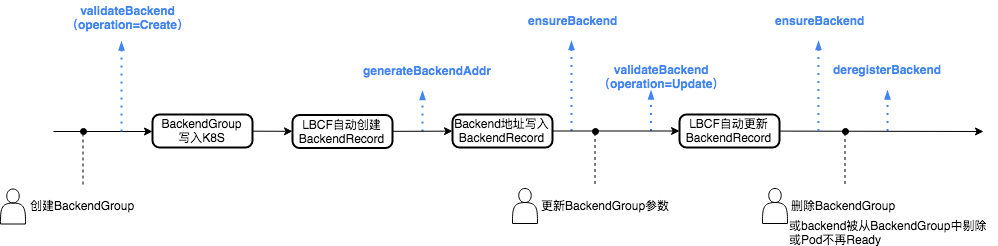

The diagram above was exported from draw.io. Its source (the exported page's mxGraphModel, read from the mxfile embedded in the PNG):
<mxGraphModel dx="918" dy="575" grid="1" gridSize="10" guides="1" tooltips="1" connect="1" arrows="1" fold="1" page="1" pageScale="1" pageWidth="1100" pageHeight="850" background="#ffffff" math="0" shadow="0">
  <root>
    <mxCell id="0" />
    <mxCell id="1" parent="0" />
    <mxCell id="UxFxCqOc7hA1ZpfjZIJS-30" value="" style="endArrow=oval;dashed=1;html=1;endFill=1;" edge="1" parent="1">
      <mxGeometry width="50" height="50" relative="1" as="geometry">
        <mxPoint x="200.5" y="303" as="sourcePoint" />
        <mxPoint x="200.5" y="250" as="targetPoint" />
      </mxGeometry>
    </mxCell>
    <mxCell id="UxFxCqOc7hA1ZpfjZIJS-31" value="创建BackendGroup" style="text;html=1;resizable=0;points=[];autosize=1;align=left;verticalAlign=top;spacingTop=-4;" vertex="1" parent="1">
      <mxGeometry x="146" y="315" width="120" height="20" as="geometry" />
    </mxCell>
    <mxCell id="UxFxCqOc7hA1ZpfjZIJS-32" value="" style="shape=actor;whiteSpace=wrap;html=1;" vertex="1" parent="1">
      <mxGeometry x="118" y="307.5" width="25" height="35" as="geometry" />
    </mxCell>
    <mxCell id="UxFxCqOc7hA1ZpfjZIJS-35" value="BackendGroup&lt;br&gt;写入K8S&lt;br&gt;" style="rounded=1;whiteSpace=wrap;html=1;absoluteArcSize=1;arcSize=14;strokeWidth=2;fontColor=#000000;align=center;" vertex="1" parent="1">
      <mxGeometry x="270" y="233" width="100" height="33" as="geometry" />
    </mxCell>
    <mxCell id="UxFxCqOc7hA1ZpfjZIJS-36" value="" style="endArrow=classic;html=1;entryX=0;entryY=0.5;entryDx=0;entryDy=0;" edge="1" parent="1" target="UxFxCqOc7hA1ZpfjZIJS-35">
      <mxGeometry width="50" height="50" relative="1" as="geometry">
        <mxPoint x="171" y="250" as="sourcePoint" />
        <mxPoint x="761" y="250" as="targetPoint" />
      </mxGeometry>
    </mxCell>
    <mxCell id="UxFxCqOc7hA1ZpfjZIJS-49" value="" style="endArrow=classic;html=1;" edge="1" parent="1" source="UxFxCqOc7hA1ZpfjZIJS-100">
      <mxGeometry width="50" height="50" relative="1" as="geometry">
        <mxPoint x="370" y="249.54166666666663" as="sourcePoint" />
        <mxPoint x="1101" y="250" as="targetPoint" />
      </mxGeometry>
    </mxCell>
    <mxCell id="UxFxCqOc7hA1ZpfjZIJS-61" value="" style="group" vertex="1" connectable="0" parent="1">
      <mxGeometry x="480" y="179.5" width="130" height="70.5" as="geometry" />
    </mxCell>
    <mxCell id="UxFxCqOc7hA1ZpfjZIJS-37" value="" style="edgeStyle=orthogonalEdgeStyle;fontSize=12;html=1;endArrow=blockThin;endFill=1;rounded=0;strokeWidth=2;endSize=4;startSize=4;dashed=1;dashPattern=1 3;strokeColor=#4284F3;startArrow=none;startFill=0;" edge="1" parent="UxFxCqOc7hA1ZpfjZIJS-61">
      <mxGeometry width="100" relative="1" as="geometry">
        <mxPoint x="60" y="70.5" as="sourcePoint" />
        <mxPoint x="60" y="30" as="targetPoint" />
      </mxGeometry>
    </mxCell>
    <mxCell id="UxFxCqOc7hA1ZpfjZIJS-38" value="generateBackendAddr" style="text;html=1;resizable=0;points=[];autosize=1;align=center;verticalAlign=top;spacingTop=-4;fontColor=#4284F3;fontStyle=1" vertex="1" parent="UxFxCqOc7hA1ZpfjZIJS-61">
      <mxGeometry width="130" height="20" as="geometry" />
    </mxCell>
    <mxCell id="UxFxCqOc7hA1ZpfjZIJS-62" value="" style="group" vertex="1" connectable="0" parent="1">
      <mxGeometry x="180" y="120" width="130" height="130" as="geometry" />
    </mxCell>
    <mxCell id="UxFxCqOc7hA1ZpfjZIJS-33" value="validateBackend&lt;br&gt;（operation=Create）&lt;br&gt;" style="text;html=1;resizable=0;points=[];autosize=1;align=center;verticalAlign=top;spacingTop=-4;fontColor=#4284F3;fontStyle=1;strokeColor=none;strokeWidth=1;perimeterSpacing=0;" vertex="1" parent="UxFxCqOc7hA1ZpfjZIJS-62">
      <mxGeometry width="130" height="30" as="geometry" />
    </mxCell>
    <mxCell id="UxFxCqOc7hA1ZpfjZIJS-34" value="" style="edgeStyle=orthogonalEdgeStyle;fontSize=12;html=1;endArrow=blockThin;endFill=1;rounded=0;strokeWidth=2;endSize=4;startSize=4;dashed=1;dashPattern=1 3;strokeColor=#4284F3;startArrow=none;startFill=0;" edge="1" parent="UxFxCqOc7hA1ZpfjZIJS-62">
      <mxGeometry width="100" relative="1" as="geometry">
        <mxPoint x="59" y="130" as="sourcePoint" />
        <mxPoint x="59" y="40" as="targetPoint" />
      </mxGeometry>
    </mxCell>
    <mxCell id="UxFxCqOc7hA1ZpfjZIJS-63" value="LBCF自动创建BackendRecord&lt;br&gt;" style="rounded=1;whiteSpace=wrap;html=1;absoluteArcSize=1;arcSize=14;strokeWidth=2;fontColor=#000000;align=center;" vertex="1" parent="1">
      <mxGeometry x="410" y="233.5" width="100" height="33" as="geometry" />
    </mxCell>
    <mxCell id="UxFxCqOc7hA1ZpfjZIJS-64" value="" style="endArrow=classic;html=1;" edge="1" parent="1" source="UxFxCqOc7hA1ZpfjZIJS-35" target="UxFxCqOc7hA1ZpfjZIJS-63">
      <mxGeometry width="50" height="50" relative="1" as="geometry">
        <mxPoint x="370" y="249.5320102432778" as="sourcePoint" />
        <mxPoint x="1101" y="250" as="targetPoint" />
      </mxGeometry>
    </mxCell>
    <mxCell id="UxFxCqOc7hA1ZpfjZIJS-65" value="Backend地址写入BackendRecord&lt;br&gt;" style="rounded=1;whiteSpace=wrap;html=1;absoluteArcSize=1;arcSize=14;strokeWidth=2;fontColor=#000000;align=center;" vertex="1" parent="1">
      <mxGeometry x="570" y="233" width="100" height="33" as="geometry" />
    </mxCell>
    <mxCell id="UxFxCqOc7hA1ZpfjZIJS-66" value="" style="endArrow=classic;html=1;" edge="1" parent="1" source="UxFxCqOc7hA1ZpfjZIJS-63" target="UxFxCqOc7hA1ZpfjZIJS-65">
      <mxGeometry width="50" height="50" relative="1" as="geometry">
        <mxPoint x="510" y="250" as="sourcePoint" />
        <mxPoint x="1101" y="250" as="targetPoint" />
      </mxGeometry>
    </mxCell>
    <mxCell id="UxFxCqOc7hA1ZpfjZIJS-67" value="" style="group" vertex="1" connectable="0" parent="1">
      <mxGeometry x="630" y="119.5" width="130" height="130" as="geometry" />
    </mxCell>
    <mxCell id="UxFxCqOc7hA1ZpfjZIJS-68" value="ensureBackend&lt;br&gt;" style="text;html=1;resizable=0;points=[];autosize=1;align=center;verticalAlign=top;spacingTop=-4;fontColor=#4284F3;fontStyle=1;strokeColor=none;strokeWidth=1;perimeterSpacing=0;" vertex="1" parent="UxFxCqOc7hA1ZpfjZIJS-67">
      <mxGeometry x="10" y="10" width="100" height="20" as="geometry" />
    </mxCell>
    <mxCell id="UxFxCqOc7hA1ZpfjZIJS-69" value="" style="edgeStyle=orthogonalEdgeStyle;fontSize=12;html=1;endArrow=blockThin;endFill=1;rounded=0;strokeWidth=2;endSize=4;startSize=4;dashed=1;dashPattern=1 3;strokeColor=#4284F3;startArrow=none;startFill=0;" edge="1" parent="UxFxCqOc7hA1ZpfjZIJS-67">
      <mxGeometry width="100" relative="1" as="geometry">
        <mxPoint x="59" y="130" as="sourcePoint" />
        <mxPoint x="59" y="40" as="targetPoint" />
      </mxGeometry>
    </mxCell>
    <mxCell id="UxFxCqOc7hA1ZpfjZIJS-75" value="" style="endArrow=oval;dashed=1;html=1;endFill=1;" edge="1" parent="1">
      <mxGeometry width="50" height="50" relative="1" as="geometry">
        <mxPoint x="712.5" y="302.5" as="sourcePoint" />
        <mxPoint x="712.5" y="249.5" as="targetPoint" />
      </mxGeometry>
    </mxCell>
    <mxCell id="UxFxCqOc7hA1ZpfjZIJS-76" value="更新BackendGroup参数" style="text;html=1;resizable=0;points=[];autosize=1;align=left;verticalAlign=top;spacingTop=-4;" vertex="1" parent="1">
      <mxGeometry x="657" y="314.5" width="140" height="20" as="geometry" />
    </mxCell>
    <mxCell id="UxFxCqOc7hA1ZpfjZIJS-77" value="" style="shape=actor;whiteSpace=wrap;html=1;" vertex="1" parent="1">
      <mxGeometry x="630" y="307" width="25" height="35" as="geometry" />
    </mxCell>
    <mxCell id="UxFxCqOc7hA1ZpfjZIJS-93" value="或backend被从BackendGroup中剔除&lt;br&gt;或Pod不再Ready&lt;br&gt;" style="text;html=1;resizable=0;points=[];autosize=1;align=left;verticalAlign=top;spacingTop=-4;" vertex="1" parent="1">
      <mxGeometry x="905" y="334.5" width="210" height="30" as="geometry" />
    </mxCell>
    <mxCell id="UxFxCqOc7hA1ZpfjZIJS-97" value="" style="group" vertex="1" connectable="0" parent="1">
      <mxGeometry x="708.5" y="179" width="140" height="70.5" as="geometry" />
    </mxCell>
    <mxCell id="UxFxCqOc7hA1ZpfjZIJS-98" value="" style="edgeStyle=orthogonalEdgeStyle;fontSize=12;html=1;endArrow=blockThin;endFill=1;rounded=0;strokeWidth=2;endSize=4;startSize=4;dashed=1;dashPattern=1 3;strokeColor=#4284F3;startArrow=none;startFill=0;" edge="1" parent="UxFxCqOc7hA1ZpfjZIJS-97">
      <mxGeometry width="100" relative="1" as="geometry">
        <mxPoint x="60" y="70.5" as="sourcePoint" />
        <mxPoint x="60" y="30" as="targetPoint" />
      </mxGeometry>
    </mxCell>
    <mxCell id="UxFxCqOc7hA1ZpfjZIJS-99" value="validateBackend&lt;br&gt;（operation=Update）&lt;br&gt;" style="text;html=1;resizable=0;points=[];autosize=1;align=center;verticalAlign=top;spacingTop=-4;fontColor=#4284F3;fontStyle=1" vertex="1" parent="UxFxCqOc7hA1ZpfjZIJS-97">
      <mxGeometry width="140" height="30" as="geometry" />
    </mxCell>
    <mxCell id="UxFxCqOc7hA1ZpfjZIJS-100" value="LBCF自动更新BackendRecord&lt;br&gt;" style="rounded=1;whiteSpace=wrap;html=1;absoluteArcSize=1;arcSize=14;strokeWidth=2;fontColor=#000000;align=center;" vertex="1" parent="1">
      <mxGeometry x="797" y="233" width="100" height="33" as="geometry" />
    </mxCell>
    <mxCell id="UxFxCqOc7hA1ZpfjZIJS-101" value="" style="endArrow=classic;html=1;" edge="1" parent="1" source="UxFxCqOc7hA1ZpfjZIJS-65" target="UxFxCqOc7hA1ZpfjZIJS-100">
      <mxGeometry width="50" height="50" relative="1" as="geometry">
        <mxPoint x="670" y="249.5519750519751" as="sourcePoint" />
        <mxPoint x="1101" y="250" as="targetPoint" />
      </mxGeometry>
    </mxCell>
    <mxCell id="UxFxCqOc7hA1ZpfjZIJS-91" value="删除BackendGroup" style="text;html=1;resizable=0;points=[];autosize=1;align=left;verticalAlign=top;spacingTop=-4;" vertex="1" parent="1">
      <mxGeometry x="907" y="314.5" width="120" height="20" as="geometry" />
    </mxCell>
    <mxCell id="UxFxCqOc7hA1ZpfjZIJS-92" value="" style="shape=actor;whiteSpace=wrap;html=1;" vertex="1" parent="1">
      <mxGeometry x="880" y="307" width="25" height="35" as="geometry" />
    </mxCell>
    <mxCell id="UxFxCqOc7hA1ZpfjZIJS-90" value="" style="endArrow=oval;dashed=1;html=1;endFill=1;" edge="1" parent="1">
      <mxGeometry width="50" height="50" relative="1" as="geometry">
        <mxPoint x="962.5" y="302.5" as="sourcePoint" />
        <mxPoint x="962.5" y="249.5" as="targetPoint" />
      </mxGeometry>
    </mxCell>
    <mxCell id="UxFxCqOc7hA1ZpfjZIJS-102" value="" style="group" vertex="1" connectable="0" parent="1">
      <mxGeometry x="877" y="119.5" width="130" height="130" as="geometry" />
    </mxCell>
    <mxCell id="UxFxCqOc7hA1ZpfjZIJS-103" value="ensureBackend&lt;br&gt;" style="text;html=1;resizable=0;points=[];autosize=1;align=center;verticalAlign=top;spacingTop=-4;fontColor=#4284F3;fontStyle=1;strokeColor=none;strokeWidth=1;perimeterSpacing=0;" vertex="1" parent="UxFxCqOc7hA1ZpfjZIJS-102">
      <mxGeometry x="10" y="10" width="100" height="20" as="geometry" />
    </mxCell>
    <mxCell id="UxFxCqOc7hA1ZpfjZIJS-104" value="" style="edgeStyle=orthogonalEdgeStyle;fontSize=12;html=1;endArrow=blockThin;endFill=1;rounded=0;strokeWidth=2;endSize=4;startSize=4;dashed=1;dashPattern=1 3;strokeColor=#4284F3;startArrow=none;startFill=0;" edge="1" parent="UxFxCqOc7hA1ZpfjZIJS-102">
      <mxGeometry width="100" relative="1" as="geometry">
        <mxPoint x="59" y="130" as="sourcePoint" />
        <mxPoint x="59" y="40" as="targetPoint" />
      </mxGeometry>
    </mxCell>
    <mxCell id="UxFxCqOc7hA1ZpfjZIJS-105" value="" style="group" vertex="1" connectable="0" parent="1">
      <mxGeometry x="945" y="179" width="130" height="70.5" as="geometry" />
    </mxCell>
    <mxCell id="UxFxCqOc7hA1ZpfjZIJS-106" value="" style="edgeStyle=orthogonalEdgeStyle;fontSize=12;html=1;endArrow=blockThin;endFill=1;rounded=0;strokeWidth=2;endSize=4;startSize=4;dashed=1;dashPattern=1 3;strokeColor=#4284F3;startArrow=none;startFill=0;" edge="1" parent="UxFxCqOc7hA1ZpfjZIJS-105">
      <mxGeometry width="100" relative="1" as="geometry">
        <mxPoint x="60" y="70.5" as="sourcePoint" />
        <mxPoint x="60" y="30" as="targetPoint" />
      </mxGeometry>
    </mxCell>
    <mxCell id="UxFxCqOc7hA1ZpfjZIJS-107" value="deregisterBackend" style="text;html=1;resizable=0;points=[];autosize=1;align=center;verticalAlign=top;spacingTop=-4;fontColor=#4284F3;fontStyle=1" vertex="1" parent="UxFxCqOc7hA1ZpfjZIJS-105">
      <mxGeometry width="120" height="20" as="geometry" />
    </mxCell>
  </root>
</mxGraphModel>